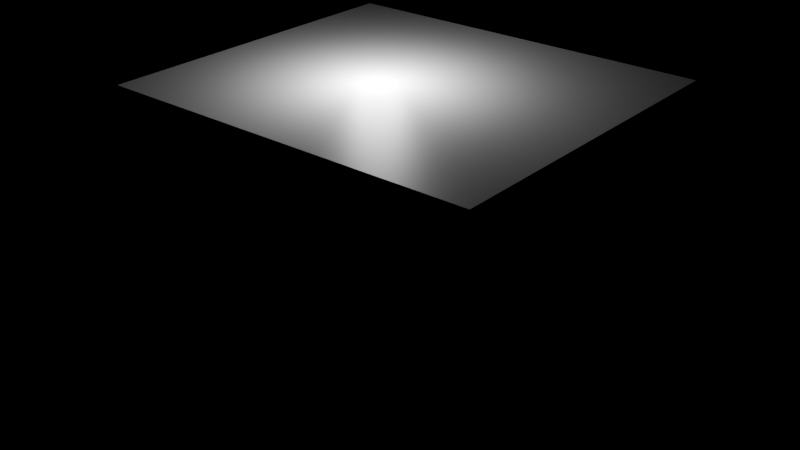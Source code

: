 # Source: e2263_after.blend  (saved by Blender 5.2.44; exported with 4.5.12 LTS)
import bpy
from mathutils import Matrix  # noqa: F401  (used for matrix-valued properties, if any)

bpy.ops.wm.read_factory_settings(use_empty=True)
scene = bpy.context.scene
scene.name = 'Scene'

# ---- collections
col_coleccion_silla = bpy.data.collections.new('Coleccion_Silla'); scene.collection.children.link(col_coleccion_silla)

# ---- materials (node trees are filled in below, after node groups)
mat_muro_pintura = bpy.data.materials.new('Muro_Pintura')
mat_concreto_piso = bpy.data.materials.new('Concreto_Piso')
mat_losacero = bpy.data.materials.new('Losacero')
mat_mdf_blanco = bpy.data.materials.new('MDF_Blanco')
mat_plastico_negro = bpy.data.materials.new('Plastico_Negro')
mat_textil_silla = bpy.data.materials.new('Textil_Silla')

# ---- material node trees
mat_muro_pintura.use_nodes = True; mat_muro_pintura.node_tree.nodes.clear()
_N = mat_muro_pintura.node_tree.nodes; _L = mat_muro_pintura.node_tree.links
n0 = _N.new('ShaderNodeBsdfPrincipled'); n0.name = 'Principled BSDF'; n0.location = (-200, 100)
n0.inputs[3].default_value = 1.45
n0.inputs[10].default_value = 0.005
n1 = _N.new('ShaderNodeOutputMaterial'); n1.name = 'Material Output'; n1.location = (200, 100)
_L.new(n0.outputs[0], n1.inputs[0])
n1.is_active_output = True
mat_concreto_piso.use_nodes = True; mat_concreto_piso.node_tree.nodes.clear()
_N = mat_concreto_piso.node_tree.nodes; _L = mat_concreto_piso.node_tree.links
n0 = _N.new('ShaderNodeBsdfPrincipled'); n0.name = 'Principled BSDF'; n0.location = (-200, 100)
n0.inputs[3].default_value = 1.45
n0.inputs[10].default_value = 0.005
n1 = _N.new('ShaderNodeOutputMaterial'); n1.name = 'Material Output'; n1.location = (200, 100)
_L.new(n0.outputs[0], n1.inputs[0])
n1.is_active_output = True
mat_losacero.use_nodes = True; mat_losacero.node_tree.nodes.clear()
_N = mat_losacero.node_tree.nodes; _L = mat_losacero.node_tree.links
n0 = _N.new('ShaderNodeBsdfPrincipled'); n0.name = 'Principled BSDF'; n0.location = (-200, 100)
n0.inputs[3].default_value = 1.45
n0.inputs[10].default_value = 0.005
n1 = _N.new('ShaderNodeOutputMaterial'); n1.name = 'Material Output'; n1.location = (200, 100)
_L.new(n0.outputs[0], n1.inputs[0])
n1.is_active_output = True
mat_mdf_blanco.use_nodes = True; mat_mdf_blanco.node_tree.nodes.clear()
_N = mat_mdf_blanco.node_tree.nodes; _L = mat_mdf_blanco.node_tree.links
n0 = _N.new('ShaderNodeBsdfPrincipled'); n0.name = 'Principled BSDF'; n0.location = (-200, 100)
n0.inputs[3].default_value = 1.45
n0.inputs[10].default_value = 0.005
n1 = _N.new('ShaderNodeOutputMaterial'); n1.name = 'Material Output'; n1.location = (200, 100)
_L.new(n0.outputs[0], n1.inputs[0])
n1.is_active_output = True
mat_plastico_negro.use_nodes = True; mat_plastico_negro.node_tree.nodes.clear()
_N = mat_plastico_negro.node_tree.nodes; _L = mat_plastico_negro.node_tree.links
n0 = _N.new('ShaderNodeBsdfPrincipled'); n0.name = 'Principled BSDF'; n0.location = (-200, 100)
n0.inputs[0].default_value = (0.1, 0.1, 0.1, 1.0)
n0.inputs[3].default_value = 1.45
n0.inputs[10].default_value = 0.005
n1 = _N.new('ShaderNodeOutputMaterial'); n1.name = 'Material Output'; n1.location = (200, 100)
_L.new(n0.outputs[0], n1.inputs[0])
n1.is_active_output = True
mat_textil_silla.use_nodes = True; mat_textil_silla.node_tree.nodes.clear()
_N = mat_textil_silla.node_tree.nodes; _L = mat_textil_silla.node_tree.links
n0 = _N.new('ShaderNodeBsdfPrincipled'); n0.name = 'Principled BSDF'; n0.location = (-200, 100)
n0.inputs[0].default_value = (0.2, 0.25, 0.3, 1.0)
n0.inputs[3].default_value = 1.45
n0.inputs[10].default_value = 0.005
n1 = _N.new('ShaderNodeOutputMaterial'); n1.name = 'Material Output'; n1.location = (200, 100)
_L.new(n0.outputs[0], n1.inputs[0])
n1.is_active_output = True

# ---- lights
light_luz_oficina = bpy.data.lights.new('Luz_Oficina', 'POINT')
light_luz_oficina.energy = 150.0
light_luz_oficina.shadow_soft_size = 0.25

# ---- meshes
me_oficina_muro_sur_cuerpo_mesh = bpy.data.meshes.new('Oficina_Muro_Sur_Cuerpo_mesh')
me_oficina_muro_sur_cuerpo_mesh.from_pydata([(0.0, 0.0, 0.0), (4.4, 0.0, 0.0), (4.4, 0.2, 0.0), (0.0, 0.2, 0.0), (0.0, 0.0, 2.6), (4.4, 0.0, 2.6), (4.4, 0.2, 2.6), (0.0, 0.2, 2.6)], [], [(0, 1, 2, 3), (4, 5, 6, 7), (0, 1, 5, 4), (1, 2, 6, 5), (2, 3, 7, 6), (3, 0, 4, 7)])
me_oficina_muro_sur_cuerpo_mesh.materials.append(mat_muro_pintura)
me_oficina_muro_sur_cuerpo_mesh.update()
me_oficina_muro_norte_cuerpo_mesh = bpy.data.meshes.new('Oficina_Muro_Norte_Cuerpo_mesh')
me_oficina_muro_norte_cuerpo_mesh.from_pydata([(0.0, 0.0, 0.0), (4.4, 0.0, 0.0), (4.4, 0.2, 0.0), (0.0, 0.2, 0.0), (0.0, 0.0, 2.6), (4.4, 0.0, 2.6), (4.4, 0.2, 2.6), (0.0, 0.2, 2.6)], [], [(0, 1, 2, 3), (4, 5, 6, 7), (0, 1, 5, 4), (1, 2, 6, 5), (2, 3, 7, 6), (3, 0, 4, 7)])
me_oficina_muro_norte_cuerpo_mesh.materials.append(mat_muro_pintura)
me_oficina_muro_norte_cuerpo_mesh.update()
me_oficina_muro_oeste_cuerpo_mesh = bpy.data.meshes.new('Oficina_Muro_Oeste_Cuerpo_mesh')
me_oficina_muro_oeste_cuerpo_mesh.from_pydata([(0.0, 0.0, 0.0), (3.5, 0.0, 0.0), (3.5, 0.2, 0.0), (0.0, 0.2, 0.0), (0.0, 0.0, 2.6), (3.5, 0.0, 2.6), (3.5, 0.2, 2.6), (0.0, 0.2, 2.6)], [], [(0, 1, 2, 3), (4, 5, 6, 7), (0, 1, 5, 4), (1, 2, 6, 5), (2, 3, 7, 6), (3, 0, 4, 7)])
me_oficina_muro_oeste_cuerpo_mesh.materials.append(mat_muro_pintura)
me_oficina_muro_oeste_cuerpo_mesh.update()
me_oficina_muro_este_cuerpo_mesh = bpy.data.meshes.new('Oficina_Muro_Este_Cuerpo_mesh')
me_oficina_muro_este_cuerpo_mesh.from_pydata([(0.0, 0.0, 0.0), (3.5, 0.0, 0.0), (3.5, 0.2, 0.0), (0.0, 0.2, 0.0), (0.0, 0.0, 2.6), (3.5, 0.0, 2.6), (3.5, 0.2, 2.6), (0.0, 0.2, 2.6)], [], [(0, 1, 2, 3), (4, 5, 6, 7), (0, 1, 5, 4), (1, 2, 6, 5), (2, 3, 7, 6), (3, 0, 4, 7)])
me_oficina_muro_este_cuerpo_mesh.materials.append(mat_muro_pintura)
me_oficina_muro_este_cuerpo_mesh.update()
me_oficina_suelo_mesh = bpy.data.meshes.new('Oficina_Suelo_mesh')
me_oficina_suelo_mesh.from_pydata([(0.0, 0.0, 0.0), (4.0, 0.0, 0.0), (4.0, 3.5, 0.0), (0.0, 3.5, 0.0), (0.0, 0.0, 0.2), (4.0, 0.0, 0.2), (4.0, 3.5, 0.2), (0.0, 3.5, 0.2)], [], [(0, 3, 2, 1), (4, 5, 6, 7), (1, 2, 6, 5), (3, 0, 4, 7), (2, 3, 7, 6), (0, 1, 5, 4)])
me_oficina_suelo_mesh.materials.append(mat_concreto_piso)
me_oficina_suelo_mesh.update()
me_oficina_techo_cuerpo_mesh = bpy.data.meshes.new('Oficina_Techo_Cuerpo_mesh')
me_oficina_techo_cuerpo_mesh.from_pydata([(0.0, 0.0, 2.6), (4.0, 0.0, 2.6), (4.0, 3.5, 2.6), (0.0, 3.5, 2.6), (0.0, 0.0, 2.8), (4.0, 0.0, 2.8), (4.0, 3.5, 2.8), (0.0, 3.5, 2.8)], [], [(0, 1, 2, 3), (4, 5, 6, 7), (0, 1, 5, 4), (1, 2, 6, 5), (2, 3, 7, 6), (3, 0, 4, 7)])
me_oficina_techo_cuerpo_mesh.materials.append(mat_losacero)
me_oficina_techo_cuerpo_mesh.update()
me_cube = bpy.data.meshes.new('Cube')
me_cube.from_pydata([(1.0, -6.333, -1.0), (-1.0, -1.0, -1.0), (-1.0, -1.0, 1.0), (1.0, -6.333, 1.0), (1.0, 0.3333, -1.0), (-1.0, 1.0, -1.0), (1.0, 0.3333, 1.0), (-1.0, 1.0, 1.0), (1.0, -1.0, -1.0), (1.8, -6.333, -1.0), (1.0, -1.0, 1.0), (1.8, -6.333, 1.0), (1.0, 1.0, -1.0), (1.8, 0.3333, -1.0), (1.0, 1.0, 1.0), (1.8, 0.3333, 1.0), (1.0, 0.3333, 1.0), (1.0, 0.3333, -1.0), (1.0, -1.0, 1.0), (1.0, -1.0, -1.0)], [], [(1, 2, 7, 5), (5, 7, 14, 12), (17, 12, 14, 16), (2, 1, 19, 18), (19, 1, 5, 12, 17, 4), (4, 17, 8, 19), (16, 14, 7, 2, 18, 6), (6, 18, 10, 16), (0, 3, 18, 19), (16, 15, 13, 17), (13, 15, 11, 9), (9, 11, 3, 0), (17, 13, 9, 0, 19, 8), (16, 10, 18, 3, 11, 15)])
_uv = me_cube.uv_layers.new(name='UVMap')
_uv.uv.foreach_set('vector', [0.375, 0.0, 0.625, 0.0, 0.625, 0.25, 0.375, 0.25, 0.375, 0.25, 0.625, 0.25, 0.625, 0.5, 0.375, 0.5, 0.375, 0.5833, 0.375, 0.5, 0.625, 0.5, 0.625, 0.5833, 0.625, 1.0, 0.375, 1.0, 0.375, 0.75, 0.625, 0.75, 0.375, 0.75, 0.125, 0.75, 0.125, 0.5, 0.375, 0.5, 0.375, 0.5833, 0.375, 0.5833, 0.375, 0.5833, 0.375, 0.5833, 0.375, 0.75, 0.375, 0.75, 0.625, 0.5833, 0.625, 0.5, 0.875, 0.5, 0.875, 0.75, 0.625, 0.75, 0.625, 0.5833, 0.625, 0.5833, 0.625, 0.75, 0.625, 0.75, 0.625, 0.5833, 0.375, 0.0, 0.625, 0.0, 0.625, 0.2, 0.375, 0.2, 0.625, 0.25, 0.625, 0.5, 0.375, 0.5, 0.375, 0.25, 0.375, 0.5, 0.625, 0.5, 0.625, 0.75, 0.375, 0.75, 0.375, 0.75, 0.625, 0.75, 0.625, 1.0, 0.375, 1.0, 0.125, 0.5, 0.375, 0.5, 0.375, 0.75, 0.125, 0.75, 0.125, 0.55, 0.125, 0.55, 0.875, 0.5, 0.875, 0.55, 0.875, 0.55, 0.875, 0.75, 0.625, 0.75, 0.625, 0.5])
me_cube.materials.append(mat_mdf_blanco)
me_cube.update()
me_cylinder = bpy.data.meshes.new('Cylinder')
me_cylinder.from_pydata([(0.0, 0.03, -0.2), (0.0, 0.03, 0.2), (0.005853, 0.02942, -0.2), (0.005853, 0.02942, 0.2), (0.01148, 0.02772, -0.2), (0.01148, 0.02772, 0.2), (0.01667, 0.02494, -0.2), (0.01667, 0.02494, 0.2), (0.02121, 0.02121, -0.2), (0.02121, 0.02121, 0.2), (0.02494, 0.01667, -0.2), (0.02494, 0.01667, 0.2), (0.02772, 0.01148, -0.2), (0.02772, 0.01148, 0.2), (0.02942, 0.005853, -0.2), (0.02942, 0.005853, 0.2), (0.03, 0.0, -0.2), (0.03, 0.0, 0.2), (0.02942, -0.005853, -0.2), (0.02942, -0.005853, 0.2), (0.02772, -0.01148, -0.2), (0.02772, -0.01148, 0.2), (0.02494, -0.01667, -0.2), (0.02494, -0.01667, 0.2), (0.02121, -0.02121, -0.2), (0.02121, -0.02121, 0.2), (0.01667, -0.02494, -0.2), (0.01667, -0.02494, 0.2), (0.01148, -0.02772, -0.2), (0.01148, -0.02772, 0.2), (0.005853, -0.02942, -0.2), (0.005853, -0.02942, 0.2), (0.0, -0.03, -0.2), (0.0, -0.03, 0.2), (-0.005853, -0.02942, -0.2), (-0.005853, -0.02942, 0.2), (-0.01148, -0.02772, -0.2), (-0.01148, -0.02772, 0.2), (-0.01667, -0.02494, -0.2), (-0.01667, -0.02494, 0.2), (-0.02121, -0.02121, -0.2), (-0.02121, -0.02121, 0.2), (-0.02494, -0.01667, -0.2), (-0.02494, -0.01667, 0.2), (-0.02772, -0.01148, -0.2), (-0.02772, -0.01148, 0.2), (-0.02942, -0.005853, -0.2), (-0.02942, -0.005853, 0.2), (-0.03, 0.0, -0.2), (-0.03, 0.0, 0.2), (-0.02942, 0.005853, -0.2), (-0.02942, 0.005853, 0.2), (-0.02772, 0.01148, -0.2), (-0.02772, 0.01148, 0.2), (-0.02494, 0.01667, -0.2), (-0.02494, 0.01667, 0.2), (-0.02121, 0.02121, -0.2), (-0.02121, 0.02121, 0.2), (-0.01667, 0.02494, -0.2), (-0.01667, 0.02494, 0.2), (-0.01148, 0.02772, -0.2), (-0.01148, 0.02772, 0.2), (-0.005853, 0.02942, -0.2), (-0.005853, 0.02942, 0.2)], [], [(0, 1, 3, 2), (2, 3, 5, 4), (4, 5, 7, 6), (6, 7, 9, 8), (8, 9, 11, 10), (10, 11, 13, 12), (12, 13, 15, 14), (14, 15, 17, 16), (16, 17, 19, 18), (18, 19, 21, 20), (20, 21, 23, 22), (22, 23, 25, 24), (24, 25, 27, 26), (26, 27, 29, 28), (28, 29, 31, 30), (30, 31, 33, 32), (32, 33, 35, 34), (34, 35, 37, 36), (36, 37, 39, 38), (38, 39, 41, 40), (40, 41, 43, 42), (42, 43, 45, 44), (44, 45, 47, 46), (46, 47, 49, 48), (48, 49, 51, 50), (50, 51, 53, 52), (52, 53, 55, 54), (54, 55, 57, 56), (56, 57, 59, 58), (58, 59, 61, 60), (3, 1, 63, 61, 59, 57, 55, 53, 51, 49, 47, 45, 43, 41, 39, 37, 35, 33, 31, 29, 27, 25, 23, 21, 19, 17, 15, 13, 11, 9, 7, 5), (60, 61, 63, 62), (62, 63, 1, 0), (0, 2, 4, 6, 8, 10, 12, 14, 16, 18, 20, 22, 24, 26, 28, 30, 32, 34, 36, 38, 40, 42, 44, 46, 48, 50, 52, 54, 56, 58, 60, 62)])
_uv = me_cylinder.uv_layers.new(name='UVMap')
_uv.uv.foreach_set('vector', [1.0, 0.5, 1.0, 1.0, 0.9688, 1.0, 0.9688, 0.5, 0.9688, 0.5, 0.9688, 1.0, 0.9375, 1.0, 0.9375, 0.5, 0.9375, 0.5, 0.9375, 1.0, 0.9062, 1.0, 0.9062, 0.5, 0.9062, 0.5, 0.9062, 1.0, 0.875, 1.0, 0.875, 0.5, 0.875, 0.5, 0.875, 1.0, 0.8438, 1.0, 0.8438, 0.5, 0.8438, 0.5, 0.8438, 1.0, 0.8125, 1.0, 0.8125, 0.5, 0.8125, 0.5, 0.8125, 1.0, 0.7812, 1.0, 0.7812, 0.5, 0.7812, 0.5, 0.7812, 1.0, 0.75, 1.0, 0.75, 0.5, 0.75, 0.5, 0.75, 1.0, 0.7188, 1.0, 0.7188, 0.5, 0.7188, 0.5, 0.7188, 1.0, 0.6875, 1.0, 0.6875, 0.5, 0.6875, 0.5, 0.6875, 1.0, 0.6562, 1.0, 0.6562, 0.5, 0.6562, 0.5, 0.6562, 1.0, 0.625, 1.0, 0.625, 0.5, 0.625, 0.5, 0.625, 1.0, 0.5938, 1.0, 0.5938, 0.5, 0.5938, 0.5, 0.5938, 1.0, 0.5625, 1.0, 0.5625, 0.5, 0.5625, 0.5, 0.5625, 1.0, 0.5312, 1.0, 0.5312, 0.5, 0.5312, 0.5, 0.5312, 1.0, 0.5, 1.0, 0.5, 0.5, 0.5, 0.5, 0.5, 1.0, 0.4688, 1.0, 0.4688, 0.5, 0.4688, 0.5, 0.4688, 1.0, 0.4375, 1.0, 0.4375, 0.5, 0.4375, 0.5, 0.4375, 1.0, 0.4062, 1.0, 0.4062, 0.5, 0.4062, 0.5, 0.4062, 1.0, 0.375, 1.0, 0.375, 0.5, 0.375, 0.5, 0.375, 1.0, 0.3438, 1.0, 0.3438, 0.5, 0.3438, 0.5, 0.3438, 1.0, 0.3125, 1.0, 0.3125, 0.5, 0.3125, 0.5, 0.3125, 1.0, 0.2812, 1.0, 0.2812, 0.5, 0.2812, 0.5, 0.2812, 1.0, 0.25, 1.0, 0.25, 0.5, 0.25, 0.5, 0.25, 1.0, 0.2188, 1.0, 0.2188, 0.5, 0.2188, 0.5, 0.2188, 1.0, 0.1875, 1.0, 0.1875, 0.5, 0.1875, 0.5, 0.1875, 1.0, 0.1562, 1.0, 0.1562, 0.5, 0.1562, 0.5, 0.1562, 1.0, 0.125, 1.0, 0.125, 0.5, 0.125, 0.5, 0.125, 1.0, 0.09375, 1.0, 0.09375, 0.5, 0.09375, 0.5, 0.09375, 1.0, 0.0625, 1.0, 0.0625, 0.5, 0.2968, 0.4854, 0.25, 0.49, 0.2032, 0.4854, 0.1582, 0.4717, 0.1167, 0.4496, 0.08029, 0.4197, 0.05045, 0.3833, 0.02827, 0.3418, 0.01461, 0.2968, 0.01, 0.25, 0.01461, 0.2032, 0.02827, 0.1582, 0.05045, 0.1167, 0.08029, 0.08029, 0.1167, 0.05045, 0.1582, 0.02827, 0.2032, 0.01461, 0.25, 0.01, 0.2968, 0.01461, 0.3418, 0.02827, 0.3833, 0.05045, 0.4197, 0.08029, 0.4496, 0.1167, 0.4717, 0.1582, 0.4854, 0.2032, 0.49, 0.25, 0.4854, 0.2968, 0.4717, 0.3418, 0.4496, 0.3833, 0.4197, 0.4197, 0.3833, 0.4496, 0.3418, 0.4717, 0.0625, 0.5, 0.0625, 1.0, 0.03125, 1.0, 0.03125, 0.5, 0.03125, 0.5, 0.03125, 1.0, 0.0, 1.0, 0.0, 0.5, 0.75, 0.49, 0.7968, 0.4854, 0.8418, 0.4717, 0.8833, 0.4496, 0.9197, 0.4197, 0.9496, 0.3833, 0.9717, 0.3418, 0.9854, 0.2968, 0.99, 0.25, 0.9854, 0.2032, 0.9717, 0.1582, 0.9496, 0.1167, 0.9197, 0.08029, 0.8833, 0.05045, 0.8418, 0.02827, 0.7968, 0.01461, 0.75, 0.01, 0.7032, 0.01461, 0.6582, 0.02827, 0.6167, 0.05045, 0.5803, 0.08029, 0.5504, 0.1167, 0.5283, 0.1582, 0.5146, 0.2032, 0.51, 0.25, 0.5146, 0.2968, 0.5283, 0.3418, 0.5504, 0.3833, 0.5803, 0.4197, 0.6167, 0.4496, 0.6582, 0.4717, 0.7032, 0.4854])
me_cylinder.materials.append(mat_plastico_negro)
me_cylinder.update()
me_cube_002 = bpy.data.meshes.new('Cube.002')
me_cube_002.from_pydata([(-0.35, -0.04, -0.04), (-0.35, -0.04, 0.04), (-0.35, 0.04, -0.04), (-0.35, 0.04, 0.04), (0.35, -0.04, -0.04), (0.35, -0.04, 0.04), (0.35, 0.04, -0.04), (0.35, 0.04, 0.04)], [], [(0, 1, 3, 2), (2, 3, 7, 6), (6, 7, 5, 4), (4, 5, 1, 0), (2, 6, 4, 0), (7, 3, 1, 5)])
_uv = me_cube_002.uv_layers.new(name='UVMap')
_uv.uv.foreach_set('vector', [0.375, 0.0, 0.625, 0.0, 0.625, 0.25, 0.375, 0.25, 0.375, 0.25, 0.625, 0.25, 0.625, 0.5, 0.375, 0.5, 0.375, 0.5, 0.625, 0.5, 0.625, 0.75, 0.375, 0.75, 0.375, 0.75, 0.625, 0.75, 0.625, 1.0, 0.375, 1.0, 0.125, 0.5, 0.375, 0.5, 0.375, 0.75, 0.125, 0.75, 0.625, 0.5, 0.875, 0.5, 0.875, 0.75, 0.625, 0.75])
me_cube_002.materials.append(mat_plastico_negro)
me_cube_002.update()
me_cube_003 = bpy.data.meshes.new('Cube.003')
me_cube_003.from_pydata([(-0.35, -0.04, -0.04), (-0.35, -0.04, 0.04), (-0.35, 0.04, -0.04), (-0.35, 0.04, 0.04), (0.35, -0.04, -0.04), (0.35, -0.04, 0.04), (0.35, 0.04, -0.04), (0.35, 0.04, 0.04)], [], [(0, 1, 3, 2), (2, 3, 7, 6), (6, 7, 5, 4), (4, 5, 1, 0), (2, 6, 4, 0), (7, 3, 1, 5)])
_uv = me_cube_003.uv_layers.new(name='UVMap')
_uv.uv.foreach_set('vector', [0.375, 0.0, 0.625, 0.0, 0.625, 0.25, 0.375, 0.25, 0.375, 0.25, 0.625, 0.25, 0.625, 0.5, 0.375, 0.5, 0.375, 0.5, 0.625, 0.5, 0.625, 0.75, 0.375, 0.75, 0.375, 0.75, 0.625, 0.75, 0.625, 1.0, 0.375, 1.0, 0.125, 0.5, 0.375, 0.5, 0.375, 0.75, 0.125, 0.75, 0.625, 0.5, 0.875, 0.5, 0.875, 0.75, 0.625, 0.75])
me_cube_003.materials.append(mat_plastico_negro)
me_cube_003.update()
me_cube_004 = bpy.data.meshes.new('Cube.004')
me_cube_004.from_pydata([(-0.35, -0.04, -0.04), (-0.35, -0.04, 0.04), (-0.35, 0.04, -0.04), (-0.35, 0.04, 0.04), (0.35, -0.04, -0.04), (0.35, -0.04, 0.04), (0.35, 0.04, -0.04), (0.35, 0.04, 0.04)], [], [(0, 1, 3, 2), (2, 3, 7, 6), (6, 7, 5, 4), (4, 5, 1, 0), (2, 6, 4, 0), (7, 3, 1, 5)])
_uv = me_cube_004.uv_layers.new(name='UVMap')
_uv.uv.foreach_set('vector', [0.375, 0.0, 0.625, 0.0, 0.625, 0.25, 0.375, 0.25, 0.375, 0.25, 0.625, 0.25, 0.625, 0.5, 0.375, 0.5, 0.375, 0.5, 0.625, 0.5, 0.625, 0.75, 0.375, 0.75, 0.375, 0.75, 0.625, 0.75, 0.625, 1.0, 0.375, 1.0, 0.125, 0.5, 0.375, 0.5, 0.375, 0.75, 0.125, 0.75, 0.625, 0.5, 0.875, 0.5, 0.875, 0.75, 0.625, 0.75])
me_cube_004.materials.append(mat_plastico_negro)
me_cube_004.update()
me_cube_005 = bpy.data.meshes.new('Cube.005')
me_cube_005.from_pydata([(-0.35, -0.04, -0.04), (-0.35, -0.04, 0.04), (-0.35, 0.04, -0.04), (-0.35, 0.04, 0.04), (0.35, -0.04, -0.04), (0.35, -0.04, 0.04), (0.35, 0.04, -0.04), (0.35, 0.04, 0.04)], [], [(0, 1, 3, 2), (2, 3, 7, 6), (6, 7, 5, 4), (4, 5, 1, 0), (2, 6, 4, 0), (7, 3, 1, 5)])
_uv = me_cube_005.uv_layers.new(name='UVMap')
_uv.uv.foreach_set('vector', [0.375, 0.0, 0.625, 0.0, 0.625, 0.25, 0.375, 0.25, 0.375, 0.25, 0.625, 0.25, 0.625, 0.5, 0.375, 0.5, 0.375, 0.5, 0.625, 0.5, 0.625, 0.75, 0.375, 0.75, 0.375, 0.75, 0.625, 0.75, 0.625, 1.0, 0.375, 1.0, 0.125, 0.5, 0.375, 0.5, 0.375, 0.75, 0.125, 0.75, 0.625, 0.5, 0.875, 0.5, 0.875, 0.75, 0.625, 0.75])
me_cube_005.materials.append(mat_plastico_negro)
me_cube_005.update()
me_cube_006 = bpy.data.meshes.new('Cube.006')
me_cube_006.from_pydata([(-0.35, -0.04, -0.04), (-0.35, -0.04, 0.04), (-0.35, 0.04, -0.04), (-0.35, 0.04, 0.04), (0.35, -0.04, -0.04), (0.35, -0.04, 0.04), (0.35, 0.04, -0.04), (0.35, 0.04, 0.04)], [], [(0, 1, 3, 2), (2, 3, 7, 6), (6, 7, 5, 4), (4, 5, 1, 0), (2, 6, 4, 0), (7, 3, 1, 5)])
_uv = me_cube_006.uv_layers.new(name='UVMap')
_uv.uv.foreach_set('vector', [0.375, 0.0, 0.625, 0.0, 0.625, 0.25, 0.375, 0.25, 0.375, 0.25, 0.625, 0.25, 0.625, 0.5, 0.375, 0.5, 0.375, 0.5, 0.625, 0.5, 0.625, 0.75, 0.375, 0.75, 0.375, 0.75, 0.625, 0.75, 0.625, 1.0, 0.375, 1.0, 0.125, 0.5, 0.375, 0.5, 0.375, 0.75, 0.125, 0.75, 0.625, 0.5, 0.875, 0.5, 0.875, 0.75, 0.625, 0.75])
me_cube_006.materials.append(mat_plastico_negro)
me_cube_006.update()
me_cube_007 = bpy.data.meshes.new('Cube.007')
me_cube_007.from_pydata([(-1.0, -1.0, -1.0), (-1.0, -1.0, 1.0), (-1.0, 1.0, -1.0), (-1.0, 1.0, 1.0), (1.0, -1.0, -1.0), (1.0, -1.0, 1.0), (1.0, 1.0, -1.0), (1.0, 1.0, 1.0)], [], [(0, 1, 3, 2), (2, 3, 7, 6), (6, 7, 5, 4), (4, 5, 1, 0), (2, 6, 4, 0), (7, 3, 1, 5)])
_uv = me_cube_007.uv_layers.new(name='UVMap')
_uv.uv.foreach_set('vector', [0.375, 0.0, 0.625, 0.0, 0.625, 0.25, 0.375, 0.25, 0.375, 0.25, 0.625, 0.25, 0.625, 0.5, 0.375, 0.5, 0.375, 0.5, 0.625, 0.5, 0.625, 0.75, 0.375, 0.75, 0.375, 0.75, 0.625, 0.75, 0.625, 1.0, 0.375, 1.0, 0.125, 0.5, 0.375, 0.5, 0.375, 0.75, 0.125, 0.75, 0.625, 0.5, 0.875, 0.5, 0.875, 0.75, 0.625, 0.75])
me_cube_007.materials.append(mat_textil_silla)
me_cube_007.update()
me_cube_008 = bpy.data.meshes.new('Cube.008')
me_cube_008.from_pydata([(-1.0, -1.0, -1.0), (-1.0, -1.0, 1.0), (-1.0, 1.0, -1.0), (-1.0, 1.0, 1.0), (1.0, -1.0, -1.0), (1.0, -1.0, 1.0), (1.0, 1.0, -1.0), (1.0, 1.0, 1.0)], [], [(0, 1, 3, 2), (2, 3, 7, 6), (6, 7, 5, 4), (4, 5, 1, 0), (2, 6, 4, 0), (7, 3, 1, 5)])
_uv = me_cube_008.uv_layers.new(name='UVMap')
_uv.uv.foreach_set('vector', [0.375, 0.0, 0.625, 0.0, 0.625, 0.25, 0.375, 0.25, 0.375, 0.25, 0.625, 0.25, 0.625, 0.5, 0.375, 0.5, 0.375, 0.5, 0.625, 0.5, 0.625, 0.75, 0.375, 0.75, 0.375, 0.75, 0.625, 0.75, 0.625, 1.0, 0.375, 1.0, 0.125, 0.5, 0.375, 0.5, 0.375, 0.75, 0.125, 0.75, 0.625, 0.5, 0.875, 0.5, 0.875, 0.75, 0.625, 0.75])
me_cube_008.materials.append(mat_textil_silla)
me_cube_008.update()

# ---- objects
ob_oficina = bpy.data.objects.new('Oficina', None)
ob_oficina_muro_sur = bpy.data.objects.new('Oficina_Muro_Sur', None)
ob_oficina_muro_sur_cuerpo = bpy.data.objects.new('Oficina_Muro_Sur_Cuerpo', me_oficina_muro_sur_cuerpo_mesh)
ob_oficina_muro_norte = bpy.data.objects.new('Oficina_Muro_Norte', None)
ob_oficina_muro_norte_cuerpo = bpy.data.objects.new('Oficina_Muro_Norte_Cuerpo', me_oficina_muro_norte_cuerpo_mesh)
ob_oficina_muro_oeste = bpy.data.objects.new('Oficina_Muro_Oeste', None)
ob_oficina_muro_oeste_cuerpo = bpy.data.objects.new('Oficina_Muro_Oeste_Cuerpo', me_oficina_muro_oeste_cuerpo_mesh)
ob_oficina_muro_este = bpy.data.objects.new('Oficina_Muro_Este', None)
ob_oficina_muro_este_cuerpo = bpy.data.objects.new('Oficina_Muro_Este_Cuerpo', me_oficina_muro_este_cuerpo_mesh)
ob_oficina_suelo_solido = bpy.data.objects.new('Oficina_Suelo_Solido', me_oficina_suelo_mesh)
ob_oficina_suelo = bpy.data.objects.new('Oficina_Suelo', None)
ob_oficina_techo_cuerpo = bpy.data.objects.new('Oficina_Techo_Cuerpo', me_oficina_techo_cuerpo_mesh)
ob_oficina_techo = bpy.data.objects.new('Oficina_Techo', None)
ob_escritorio_lado_a = bpy.data.objects.new('Escritorio_Lado_A', me_cube)
ob_luz_oficina = bpy.data.objects.new('Luz_Oficina', light_luz_oficina)
ob_base_cilindro = bpy.data.objects.new('Base_Cilindro', me_cylinder)
ob_pata_0 = bpy.data.objects.new('Pata_0', me_cube_002)
ob_pata_1 = bpy.data.objects.new('Pata_1', me_cube_003)
ob_pata_2 = bpy.data.objects.new('Pata_2', me_cube_004)
ob_pata_3 = bpy.data.objects.new('Pata_3', me_cube_005)
ob_pata_4 = bpy.data.objects.new('Pata_4', me_cube_006)
ob_asiento = bpy.data.objects.new('Asiento', me_cube_007)
ob_respaldo = bpy.data.objects.new('Respaldo', me_cube_008)

# ---- transforms, parenting, visibility, modifiers, constraints
ob_oficina.location = (0.0, 0.0, 0.0)
ob_oficina.empty_display_type = 'ARROWS'
ob_oficina_muro_sur.parent = ob_oficina
ob_oficina_muro_sur.location = (0.0, 0.0, 0.0)
ob_oficina_muro_sur.empty_display_type = 'ARROWS'
ob_oficina_muro_sur_cuerpo.parent = ob_oficina_muro_sur
ob_oficina_muro_sur_cuerpo.location = (0.0, 0.0, 0.0)
ob_oficina_muro_norte.parent = ob_oficina
ob_oficina_muro_norte.location = (0.0, 3.7, 0.0)
ob_oficina_muro_norte.empty_display_type = 'ARROWS'
ob_oficina_muro_norte_cuerpo.parent = ob_oficina_muro_norte
ob_oficina_muro_norte_cuerpo.location = (0.0, 0.0, 0.0)
ob_oficina_muro_oeste.parent = ob_oficina
ob_oficina_muro_oeste.location = (0.0, 0.2, 0.0)
ob_oficina_muro_oeste.rotation_euler = (0.0, 0.0, 1.571)
ob_oficina_muro_oeste.empty_display_type = 'ARROWS'
ob_oficina_muro_oeste_cuerpo.parent = ob_oficina_muro_oeste
ob_oficina_muro_oeste_cuerpo.location = (0.0, 0.0, 0.0)
ob_oficina_muro_este.parent = ob_oficina
ob_oficina_muro_este.location = (4.2, 0.2, 0.0)
ob_oficina_muro_este.rotation_euler = (0.0, 0.0, 1.571)
ob_oficina_muro_este.empty_display_type = 'ARROWS'
ob_oficina_muro_este_cuerpo.parent = ob_oficina_muro_este
ob_oficina_muro_este_cuerpo.location = (0.0, 0.0, 0.0)
ob_oficina_suelo_solido.parent = ob_oficina_suelo
ob_oficina_suelo_solido.location = (0.0, 0.0, 0.0)
ob_oficina_suelo.parent = ob_oficina
ob_oficina_suelo.location = (0.2, 0.2, -0.2)
ob_oficina_suelo.empty_display_type = 'ARROWS'
ob_oficina_techo_cuerpo.parent = ob_oficina_techo
ob_oficina_techo_cuerpo.location = (0.2, 0.2, 0.0)
ob_oficina_techo.parent = ob_oficina
ob_oficina_techo.location = (0.0, 0.0, 0.0)
ob_oficina_techo.empty_display_type = 'ARROWS'
ob_escritorio_lado_a.location = (1.25, 3.1, 0.725)
ob_escritorio_lado_a.scale = (0.75, 0.3, 0.025)
ob_luz_oficina.location = (2.0, 1.75, 3.0)
ob_base_cilindro.location = (1.5, 1.5, 0.2)
_m = ob_base_cilindro.modifiers.new('Bisel', 'BEVEL')
_m.width = 0.02
_m.width_pct = 0.02
_m.segments = 3
ob_pata_0.location = (1.675, 1.5, 0.04)
ob_pata_1.location = (1.554, 1.666, 0.04)
ob_pata_1.rotation_euler = (0.0, -0.0, 2.513)
ob_pata_2.location = (1.358, 1.603, 0.04)
ob_pata_2.rotation_euler = (0.0, -0.0, 5.027)
ob_pata_3.location = (1.358, 1.397, 0.04)
ob_pata_3.rotation_euler = (0.0, 0.0, 1.257)
ob_pata_4.location = (1.554, 1.334, 0.04)
ob_pata_4.rotation_euler = (0.0, -0.0, 3.77)
ob_asiento.location = (1.5, 1.5, 0.45)
ob_asiento.scale = (0.25, 0.25, 0.04)
_m = ob_asiento.modifiers.new('Bisel', 'BEVEL')
_m.width = 0.02
_m.width_pct = 0.02
_m.segments = 3
ob_respaldo.location = (1.5, 1.75, 0.8)
ob_respaldo.rotation_euler = (0.1745, 0.0, 0.0)
ob_respaldo.scale = (0.225, 0.035, 0.3)
_m = ob_respaldo.modifiers.new('Bisel', 'BEVEL')
_m.width = 0.02
_m.width_pct = 0.02
_m.segments = 3

# ---- collection membership
scene.collection.objects.link(ob_oficina)
scene.collection.objects.link(ob_oficina_muro_sur)
scene.collection.objects.link(ob_oficina_muro_sur_cuerpo)
scene.collection.objects.link(ob_oficina_muro_norte)
scene.collection.objects.link(ob_oficina_muro_norte_cuerpo)
scene.collection.objects.link(ob_oficina_muro_oeste)
scene.collection.objects.link(ob_oficina_muro_oeste_cuerpo)
scene.collection.objects.link(ob_oficina_muro_este)
scene.collection.objects.link(ob_oficina_muro_este_cuerpo)
scene.collection.objects.link(ob_oficina_suelo_solido)
scene.collection.objects.link(ob_oficina_suelo)
scene.collection.objects.link(ob_oficina_techo_cuerpo)
scene.collection.objects.link(ob_oficina_techo)
scene.collection.objects.link(ob_escritorio_lado_a)
scene.collection.objects.link(ob_luz_oficina)
col_coleccion_silla.objects.link(ob_base_cilindro)
col_coleccion_silla.objects.link(ob_pata_0)
col_coleccion_silla.objects.link(ob_pata_1)
col_coleccion_silla.objects.link(ob_pata_2)
col_coleccion_silla.objects.link(ob_pata_3)
col_coleccion_silla.objects.link(ob_pata_4)
col_coleccion_silla.objects.link(ob_asiento)
col_coleccion_silla.objects.link(ob_respaldo)

# ---- scene / render settings (as saved in the file)
scene.frame_start = 1; scene.frame_end = 250; scene.frame_set(1)
scene.render.engine = 'BLENDER_EEVEE_NEXT'
scene.render.bake_bias = 0.0
scene.render.bake_samples = 0
scene.render.compositor_device = 'GPU'
scene.eevee.use_volume_custom_range = False
scene.eevee.fast_gi_thickness_near = 0.1
scene.eevee.fast_gi_thickness_far = 0.0
scene.eevee.ray_tracing_options.screen_trace_thickness = 0.1
bpy.context.view_layer.update()

# ---- added for rendering (the .blend has no active camera): camera
cam_auto = bpy.data.cameras.new('AutoCamera')
cam_auto.lens = 50.0
cam_auto.sensor_width = 36.0
cam_auto.clip_end = 1000.0
ob_auto_camera = bpy.data.objects.new('AutoCamera', cam_auto)
scene.collection.objects.link(ob_auto_camera)
ob_auto_camera.location = (8.33206, -5.52847, 6.28565)
ob_auto_camera.rotation_euler = (1.09748, -7.21219e-08, 0.694738)
scene.camera = ob_auto_camera
bpy.context.view_layer.update()
